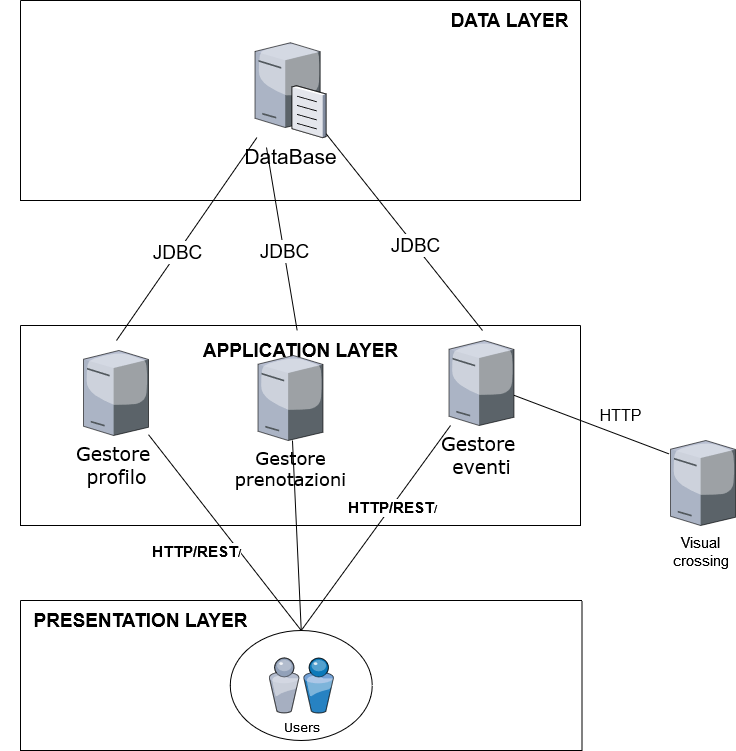

The diagram above was exported from draw.io. Its source (the exported page's mxGraphModel, read from the mxfile embedded in the PNG):
<mxGraphModel dx="1621" dy="828" grid="1" gridSize="10" guides="1" tooltips="1" connect="1" arrows="1" fold="1" page="1" pageScale="1" pageWidth="1100" pageHeight="850" background="none" math="0" shadow="0">
  <root>
    <mxCell id="0" />
    <mxCell id="1" parent="0" />
    <mxCell id="7d933b09d9755ecc-9" value="&lt;font style=&quot;font-size: 19px;&quot;&gt;Gestore&amp;nbsp;&lt;br&gt;profilo&lt;/font&gt;" style="verticalLabelPosition=bottom;aspect=fixed;html=1;verticalAlign=top;strokeColor=none;shape=mxgraph.citrix.tower_server;rounded=0;shadow=0;comic=0;fontFamily=Verdana;" parent="1" vertex="1">
      <mxGeometry x="293" y="360" width="65" height="85" as="geometry" />
    </mxCell>
    <mxCell id="7d933b09d9755ecc-34" value="&lt;font style=&quot;font-size: 19px;&quot;&gt;Gestore&amp;nbsp;&lt;br&gt;eventi&lt;br&gt;&lt;/font&gt;" style="verticalLabelPosition=bottom;aspect=fixed;html=1;verticalAlign=top;strokeColor=none;shape=mxgraph.citrix.tower_server;rounded=0;shadow=0;comic=0;fontFamily=Verdana;" parent="1" vertex="1">
      <mxGeometry x="658.5" y="350" width="65" height="85" as="geometry" />
    </mxCell>
    <mxCell id="wtlYBxl4ap3ER146f8u4-4" value="" style="endArrow=none;html=1;rounded=0;" parent="1" source="wtlYBxl4ap3ER146f8u4-2" edge="1">
      <mxGeometry width="50" height="50" relative="1" as="geometry">
        <mxPoint x="325.5893186003684" y="127" as="sourcePoint" />
        <mxPoint x="326" y="350" as="targetPoint" />
      </mxGeometry>
    </mxCell>
    <mxCell id="wtlYBxl4ap3ER146f8u4-5" value="&lt;font style=&quot;font-size: 19px;&quot;&gt;JDBC&lt;/font&gt;" style="edgeLabel;html=1;align=center;verticalAlign=middle;resizable=0;points=[];" parent="wtlYBxl4ap3ER146f8u4-4" vertex="1" connectable="0">
      <mxGeometry x="0.1313" y="-1" relative="1" as="geometry">
        <mxPoint x="1" as="offset" />
      </mxGeometry>
    </mxCell>
    <mxCell id="fp80syULbJ2Ii9TgFuhe-1" value="" style="endArrow=none;html=1;rounded=0;" parent="1" source="wtlYBxl4ap3ER146f8u4-2" edge="1">
      <mxGeometry width="50" height="50" relative="1" as="geometry">
        <mxPoint x="692" y="127" as="sourcePoint" />
        <mxPoint x="692" y="340" as="targetPoint" />
      </mxGeometry>
    </mxCell>
    <mxCell id="fp80syULbJ2Ii9TgFuhe-2" value="&lt;font style=&quot;font-size: 19px;&quot;&gt;JDBC&lt;/font&gt;" style="edgeLabel;html=1;align=center;verticalAlign=middle;resizable=0;points=[];" parent="fp80syULbJ2Ii9TgFuhe-1" vertex="1" connectable="0">
      <mxGeometry x="0.1313" y="-1" relative="1" as="geometry">
        <mxPoint x="1" as="offset" />
      </mxGeometry>
    </mxCell>
    <mxCell id="fp80syULbJ2Ii9TgFuhe-4" value="" style="swimlane;startSize=0;" parent="1" vertex="1">
      <mxGeometry x="230" y="10" width="560" height="200" as="geometry" />
    </mxCell>
    <mxCell id="wtlYBxl4ap3ER146f8u4-2" value="&lt;font style=&quot;font-size: 21px;&quot;&gt;DataBase&lt;br&gt;&lt;br&gt;&lt;br&gt;&lt;/font&gt;" style="verticalLabelPosition=bottom;sketch=0;aspect=fixed;html=1;verticalAlign=top;strokeColor=none;align=center;outlineConnect=0;shape=mxgraph.citrix.file_server;" parent="fp80syULbJ2Ii9TgFuhe-4" vertex="1">
      <mxGeometry x="234.5" y="40" width="71" height="97" as="geometry" />
    </mxCell>
    <mxCell id="fp80syULbJ2Ii9TgFuhe-5" value="&lt;b style=&quot;font-size: 19px;&quot;&gt;DATA LAYER&lt;/b&gt;" style="text;html=1;align=center;verticalAlign=middle;resizable=0;points=[];autosize=1;strokeColor=none;fillColor=none;fontSize=19;" parent="fp80syULbJ2Ii9TgFuhe-4" vertex="1">
      <mxGeometry x="418.5" width="140" height="40" as="geometry" />
    </mxCell>
    <mxCell id="fp80syULbJ2Ii9TgFuhe-6" value="" style="endArrow=none;html=1;rounded=0;exitX=0.5;exitY=0;exitDx=0;exitDy=0;" parent="1" source="7d933b09d9755ecc-32" target="7d933b09d9755ecc-9" edge="1">
      <mxGeometry width="50" height="50" relative="1" as="geometry">
        <mxPoint x="500" y="610" as="sourcePoint" />
        <mxPoint x="630" y="450" as="targetPoint" />
      </mxGeometry>
    </mxCell>
    <mxCell id="fp80syULbJ2Ii9TgFuhe-7" value="" style="endArrow=none;html=1;rounded=0;exitX=0.5;exitY=0;exitDx=0;exitDy=0;" parent="1" source="7d933b09d9755ecc-32" target="7d933b09d9755ecc-34" edge="1">
      <mxGeometry width="50" height="50" relative="1" as="geometry">
        <mxPoint x="500" y="610" as="sourcePoint" />
        <mxPoint x="630" y="450" as="targetPoint" />
      </mxGeometry>
    </mxCell>
    <mxCell id="fp80syULbJ2Ii9TgFuhe-8" value="&lt;b style=&quot;border-color: var(--border-color);&quot;&gt;&lt;font style=&quot;border-color: var(--border-color); font-size: 15px;&quot;&gt;HTTP/REST&lt;/font&gt;&lt;/b&gt;/" style="edgeLabel;html=1;align=center;verticalAlign=middle;resizable=0;points=[];" parent="fp80syULbJ2Ii9TgFuhe-7" vertex="1" connectable="0">
      <mxGeometry x="0.2031" y="-1" relative="1" as="geometry">
        <mxPoint as="offset" />
      </mxGeometry>
    </mxCell>
    <mxCell id="fp80syULbJ2Ii9TgFuhe-9" value="&lt;b style=&quot;border-color: var(--border-color);&quot;&gt;&lt;font style=&quot;border-color: var(--border-color); font-size: 15px;&quot;&gt;HTTP/REST&lt;/font&gt;&lt;/b&gt;/" style="edgeLabel;html=1;align=center;verticalAlign=middle;resizable=0;points=[];" parent="1" vertex="1" connectable="0">
      <mxGeometry x="409.99675464459165" y="557.9952227735156" as="geometry">
        <mxPoint x="-4" y="3" as="offset" />
      </mxGeometry>
    </mxCell>
    <mxCell id="fp80syULbJ2Ii9TgFuhe-10" value="" style="verticalLabelPosition=bottom;aspect=fixed;html=1;verticalAlign=top;strokeColor=none;shape=mxgraph.citrix.tower_server;rounded=0;shadow=0;comic=0;fontFamily=Verdana;" parent="1" vertex="1">
      <mxGeometry x="880" y="450" width="65" height="85" as="geometry" />
    </mxCell>
    <mxCell id="fp80syULbJ2Ii9TgFuhe-15" value="&lt;span style=&quot;font-size: 15px;&quot;&gt;Visual&lt;br&gt;crossing&lt;br&gt;&lt;/span&gt;" style="edgeLabel;html=1;align=center;verticalAlign=middle;resizable=0;points=[];" parent="1" vertex="1" connectable="0">
      <mxGeometry x="209.99675464459165" y="569.9952227735156" as="geometry">
        <mxPoint x="700" y="-9" as="offset" />
      </mxGeometry>
    </mxCell>
    <mxCell id="fp80syULbJ2Ii9TgFuhe-16" value="" style="swimlane;startSize=0;" parent="1" vertex="1">
      <mxGeometry x="230" y="610" width="561.5" height="150" as="geometry" />
    </mxCell>
    <mxCell id="fp80syULbJ2Ii9TgFuhe-17" value="&lt;font style=&quot;font-size: 19px;&quot;&gt;&lt;b&gt;PRESENTATION LAYER&lt;/b&gt;&lt;/font&gt;" style="text;html=1;align=center;verticalAlign=middle;resizable=0;points=[];autosize=1;strokeColor=none;fillColor=none;" parent="fp80syULbJ2Ii9TgFuhe-16" vertex="1">
      <mxGeometry width="240" height="40" as="geometry" />
    </mxCell>
    <mxCell id="7d933b09d9755ecc-32" value="" style="ellipse;whiteSpace=wrap;html=1;rounded=0;shadow=0;comic=0;strokeWidth=1;fontFamily=Verdana;" parent="fp80syULbJ2Ii9TgFuhe-16" vertex="1">
      <mxGeometry x="209.75" y="30" width="142" height="110" as="geometry" />
    </mxCell>
    <mxCell id="7d933b09d9755ecc-33" value="Users" style="verticalLabelPosition=bottom;aspect=fixed;html=1;verticalAlign=top;strokeColor=none;shape=mxgraph.citrix.users;rounded=0;shadow=0;comic=0;fontFamily=Verdana;" parent="fp80syULbJ2Ii9TgFuhe-16" vertex="1">
      <mxGeometry x="248.5" y="57.5" width="64.5" height="55" as="geometry" />
    </mxCell>
    <mxCell id="2ID3vTt_4NZA0MKym73M-1" value="" style="endArrow=none;html=1;rounded=0;exitX=-0.022;exitY=0.158;exitDx=0;exitDy=0;exitPerimeter=0;" parent="1" source="fp80syULbJ2Ii9TgFuhe-10" target="7d933b09d9755ecc-34" edge="1">
      <mxGeometry width="50" height="50" relative="1" as="geometry">
        <mxPoint x="580" y="650" as="sourcePoint" />
        <mxPoint x="630" y="600" as="targetPoint" />
      </mxGeometry>
    </mxCell>
    <mxCell id="2ID3vTt_4NZA0MKym73M-3" value="&lt;font style=&quot;font-size: 16px;&quot;&gt;HTTP&lt;/font&gt;" style="edgeLabel;html=1;align=center;verticalAlign=middle;resizable=0;points=[];" parent="2ID3vTt_4NZA0MKym73M-1" connectable="0" vertex="1">
      <mxGeometry x="-0.3933" y="-3" relative="1" as="geometry">
        <mxPoint x="-3" y="-18" as="offset" />
      </mxGeometry>
    </mxCell>
    <mxCell id="XWLmxfBm3wXDjvhski9H-1" value="" style="swimlane;startSize=0;" parent="1" vertex="1">
      <mxGeometry x="230" y="335" width="560" height="200" as="geometry" />
    </mxCell>
    <mxCell id="XWLmxfBm3wXDjvhski9H-2" value="&lt;b style=&quot;font-size: 19px;&quot;&gt;APPLICATION LAYER&lt;/b&gt;" style="text;html=1;align=center;verticalAlign=middle;resizable=0;points=[];autosize=1;strokeColor=none;fillColor=none;fontSize=19;" parent="XWLmxfBm3wXDjvhski9H-1" vertex="1">
      <mxGeometry x="170" y="5" width="220" height="40" as="geometry" />
    </mxCell>
    <mxCell id="50109h21ov_UHJzD4pHa-1" value="&lt;font style=&quot;font-size: 18px;&quot;&gt;Gestore &lt;br&gt;prenotazioni&lt;/font&gt;" style="verticalLabelPosition=bottom;aspect=fixed;html=1;verticalAlign=top;strokeColor=none;shape=mxgraph.citrix.tower_server;rounded=0;shadow=0;comic=0;fontFamily=Verdana;" vertex="1" parent="XWLmxfBm3wXDjvhski9H-1">
      <mxGeometry x="237.5" y="30" width="65" height="85" as="geometry" />
    </mxCell>
    <mxCell id="50109h21ov_UHJzD4pHa-2" value="" style="endArrow=none;html=1;rounded=0;" edge="1" parent="1" target="XWLmxfBm3wXDjvhski9H-2">
      <mxGeometry width="50" height="50" relative="1" as="geometry">
        <mxPoint x="476" y="157" as="sourcePoint" />
        <mxPoint x="336" y="360" as="targetPoint" />
      </mxGeometry>
    </mxCell>
    <mxCell id="50109h21ov_UHJzD4pHa-3" value="&lt;font style=&quot;font-size: 19px;&quot;&gt;JDBC&lt;/font&gt;" style="edgeLabel;html=1;align=center;verticalAlign=middle;resizable=0;points=[];" vertex="1" connectable="0" parent="50109h21ov_UHJzD4pHa-2">
      <mxGeometry x="0.1313" y="-1" relative="1" as="geometry">
        <mxPoint x="1" as="offset" />
      </mxGeometry>
    </mxCell>
    <mxCell id="50109h21ov_UHJzD4pHa-4" value="" style="endArrow=none;html=1;rounded=0;exitX=0.5;exitY=0;exitDx=0;exitDy=0;" edge="1" parent="1" source="7d933b09d9755ecc-32" target="50109h21ov_UHJzD4pHa-1">
      <mxGeometry width="50" height="50" relative="1" as="geometry">
        <mxPoint x="521" y="650" as="sourcePoint" />
        <mxPoint x="368" y="454" as="targetPoint" />
      </mxGeometry>
    </mxCell>
  </root>
</mxGraphModel>